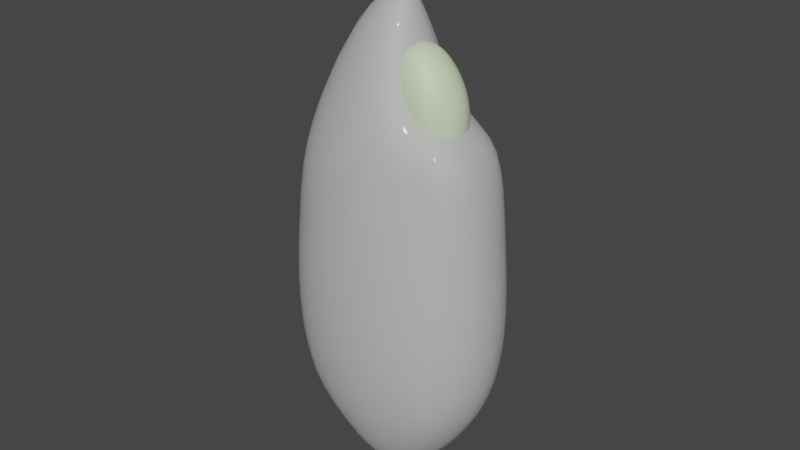 # Source: Rice.blend  (saved by Blender 3.6.11; exported with 4.5.12 LTS)
import bpy
from mathutils import Matrix  # noqa: F401  (used for matrix-valued properties, if any)

bpy.ops.wm.read_factory_settings(use_empty=True)
scene = bpy.context.scene
scene.name = 'Scene'

# ---- collections
col_collection = bpy.data.collections.new('Collection'); scene.collection.children.link(col_collection)

# ---- materials (node trees are filled in below, after node groups)
mat_material = bpy.data.materials.new('Material')
mat_material.alpha_threshold = 0.0
mat_material.roughness = 0.5
mat_material.line_color = (0.0, 0.0, 0.0, 1.0)
mat_material_001 = bpy.data.materials.new('Material.001')

# ---- material node trees
mat_material.use_nodes = True; mat_material.node_tree.nodes.clear()
_N = mat_material.node_tree.nodes; _L = mat_material.node_tree.links
n0 = _N.new('ShaderNodeOutputMaterial'); n0.name = 'Material Output'; n0.location = (300, 300)
n1 = _N.new('ShaderNodeBsdfPrincipled'); n1.name = 'Principled BSDF'; n1.location = (10, 300)
n1.distribution = 'GGX'
n1.subsurface_method = 'RANDOM_WALK_SKIN'
n1.inputs[2].default_value = 0.6142
n1.inputs[3].default_value = 1.45
n1.inputs[4].default_value = 0.8425
n1.inputs[13].default_value = 0.8386
n1.inputs[18].default_value = 0.3228
n1.inputs[19].default_value = 0.09646
n1.inputs[27].default_value = (0.0, 0.0, 0.0, 1.0)
n1.inputs[28].default_value = 1.0
_L.new(n1.outputs[0], n0.inputs[0])
n0.is_active_output = True
mat_material_001.use_nodes = True; mat_material_001.node_tree.nodes.clear()
_N = mat_material_001.node_tree.nodes; _L = mat_material_001.node_tree.links
n0 = _N.new('ShaderNodeBsdfPrincipled'); n0.name = 'Principled BSDF'; n0.location = (10, 300)
n0.distribution = 'GGX'
n0.subsurface_method = 'RANDOM_WALK_SKIN'
n0.inputs[0].default_value = (0.6614, 0.8, 0.5021, 1.0)
n0.inputs[3].default_value = 1.45
n0.inputs[27].default_value = (0.0, 0.0, 0.0, 1.0)
n0.inputs[28].default_value = 1.0
n1 = _N.new('ShaderNodeOutputMaterial'); n1.name = 'Material Output'; n1.location = (300, 300)
_L.new(n0.outputs[0], n1.inputs[0])
n1.is_active_output = True

# ---- world
world_world = bpy.data.worlds.new('World'); scene.world = world_world
world_world.use_nodes = True; world_world.node_tree.nodes.clear()
_N = world_world.node_tree.nodes; _L = world_world.node_tree.links
n0 = _N.new('ShaderNodeOutputWorld'); n0.name = 'World Output'; n0.location = (300, 300)
n1 = _N.new('ShaderNodeBackground'); n1.name = 'Background'; n1.location = (10, 300)
n1.inputs[0].default_value = (0.05088, 0.05088, 0.05088, 1.0)
_L.new(n1.outputs[0], n0.inputs[0])
n0.is_active_output = True
world_world.color = (0.05088, 0.05088, 0.05088)
world_world.use_sun_shadow = False
world_world.sun_shadow_jitter_overblur = 0.0

# ---- meshes
me_cube = bpy.data.meshes.new('Cube')
me_cube.from_pydata([(0.541, 0.541, 1.061), (0.5, 0.5, -0.4875), (0.541, -0.541, 1.061), (0.5, -0.5, -0.4875), (-0.541, 0.541, 1.061), (-0.5, 0.5, -0.4875), (-0.541, -0.541, 1.061), (-0.5, -0.5, -0.4875), (-0.5729, 0.2966, -0.5683), (-0.6096, 1.583e-08, -0.6077), (-0.5729, -0.2966, -0.5683), (0.2966, 0.5729, -0.5875), (5.588e-09, 0.6096, -0.6694), (-0.2966, 0.5729, -0.5875), (0.5733, 0.5733, 0.7178), (0.6096, 0.6096, 0.1957), (0.5729, 0.5729, -0.2369), (-0.5729, -0.5729, -0.2369), (-0.6096, -0.6096, 0.1957), (-0.5733, -0.5733, 0.7178), (0.5733, -0.5733, 0.7178), (0.6096, -0.6096, 0.1957), (0.5729, -0.5729, -0.2369), (-0.5733, 0.5733, 0.7178), (-0.6096, 0.6096, 0.1957), (-0.5729, 0.5729, -0.2369), (0.2672, -0.6556, 1.107), (-1.024e-09, -0.7193, 1.276), (-0.3394, -0.6556, 1.199), (0.6753, 0.3394, 1.409), (0.6931, -4.603e-08, 1.429), (0.6753, -0.3394, 1.409), (-0.2966, -0.5729, -0.5875), (-9.313e-10, -0.6096, -0.6694), (0.2966, -0.5729, -0.5875), (-0.6556, -0.3394, 1.199), (-0.7193, 6.184e-09, 1.276), (-0.6556, 0.3394, 1.199), (-0.3394, 0.6556, 1.199), (3.372e-09, 0.7193, 1.276), (0.2672, 0.6556, 1.107), (0.5729, -0.2966, -0.5683), (0.6096, -1.863e-09, -0.6077), (0.5729, 0.2966, -0.5683), (0.278, 0.6164, 1.378), (1.017e-08, 0.4591, 1.795), (-0.4158, 0.4158, 1.601), (0.1999, 2.665e-08, 1.506), (0.197, 0.111, 2.554), (-0.2228, -1.663e-08, 2.274), (0.278, -0.6164, 1.378), (-1.294e-08, -0.4591, 1.795), (-0.4158, -0.4158, 1.601), (0.3162, -0.729, -0.26), (0.3331, -0.7818, 0.2033), (0.3173, -0.7316, 0.7599), (-1.024e-08, -0.7818, -0.2805), (1.304e-08, -0.8395, 0.2098), (9.433e-09, -0.7878, 0.7941), (-0.3162, -0.729, -0.26), (-0.3331, -0.7818, 0.2033), (-0.3173, -0.7316, 0.7599), (-0.729, -0.3162, -0.26), (-0.7818, -0.3331, 0.2033), (-0.7316, -0.3173, 0.7599), (-0.7818, 2.515e-08, -0.2805), (-0.8395, 1.024e-08, 0.2098), (-0.7878, -1.94e-09, 0.7941), (-0.729, 0.3162, -0.26), (-0.7818, 0.3331, 0.2033), (-0.7316, 0.3173, 0.7599), (-0.3162, 0.3162, -0.8461), (-7.451e-09, 0.3331, -1.019), (0.3162, 0.3162, -0.8461), (-0.3331, -1.397e-08, -0.9432), (0.0, -5.588e-09, -1.168), (0.3331, 5.588e-09, -0.9432), (-0.3162, -0.3162, -0.8461), (1.49e-08, -0.3331, -1.019), (0.3162, -0.3162, -0.8461), (0.729, 0.3162, -0.26), (0.7818, 0.3331, 0.2033), (0.7316, 0.3173, 0.7599), (0.7818, -1.397e-08, -0.2805), (0.8395, 9.313e-09, 0.2098), (0.7878, 9.32e-09, 0.7941), (0.729, -0.3162, -0.26), (0.7818, -0.3331, 0.2033), (0.7316, -0.3173, 0.7599), (-0.3162, 0.729, -0.26), (-0.3331, 0.7818, 0.2033), (-0.3173, 0.7316, 0.7599), (2.142e-08, 0.7818, -0.2805), (1.304e-08, 0.8395, 0.2098), (-5.581e-09, 0.7878, 0.7941), (0.3162, 0.729, -0.26), (0.3331, 0.7818, 0.2033), (0.3173, 0.7316, 0.7599), (0.2699, 0.1681, 1.825), (0.4138, 0.2332, 1.621), (0.4771, 0.1681, 1.387), (0.3161, -0.01219, 1.842), (0.4768, -0.01219, 1.645), (0.5233, -0.01219, 1.404), (0.2699, -0.1925, 1.825), (0.4138, -0.2576, 1.621), (0.4771, -0.1925, 1.387), (0.1582, -0.2672, 1.782), (0.2618, -0.3593, 1.563), (0.3654, -0.2672, 1.344), (0.04654, -0.1925, 1.74), (0.1098, -0.2576, 1.505), (0.2538, -0.1925, 1.302), (0.4097, -0.01219, 1.251), (0.0002923, -0.01219, 1.722), (0.04685, -0.01219, 1.482), (0.2075, -0.01219, 1.284), (0.04654, 0.1681, 1.74), (0.1098, 0.2332, 1.505), (0.2538, 0.1681, 1.302), (0.114, -0.01219, 1.876), (0.1582, 0.2428, 1.782), (0.2618, 0.3349, 1.563), (0.3654, 0.2428, 1.344), (0.3459, 0.2151, 1.737), (0.4594, 0.2151, 1.497), (0.4042, -0.01219, 1.759), (0.5177, -0.01219, 1.519), (0.5124, 0.08641, 1.401), (0.4602, 0.1205, 1.639), (0.3061, 0.08641, 1.837), (0.3459, -0.2395, 1.737), (0.4594, -0.2395, 1.497), (0.5124, -0.1108, 1.401), (0.4602, -0.1449, 1.639), (0.3061, -0.1108, 1.837), (0.2051, -0.3337, 1.683), (0.3186, -0.3337, 1.443), (0.4261, -0.2502, 1.368), (0.344, -0.3325, 1.594), (0.2197, -0.2502, 1.805), (0.06427, -0.2395, 1.63), (0.1778, -0.2395, 1.39), (0.3252, -0.1248, 1.255), (0.3039, -0.2502, 1.322), (0.1797, -0.3325, 1.532), (0.09758, -0.2502, 1.758), (0.005948, -0.01219, 1.608), (0.1195, -0.01219, 1.368), (0.01121, -0.1108, 1.725), (0.2176, -0.1108, 1.289), (0.06345, -0.1449, 1.488), (0.06427, 0.2151, 1.63), (0.1778, 0.2151, 1.39), (0.2176, 0.08641, 1.289), (0.06345, 0.1205, 1.488), (0.01121, 0.08641, 1.725), (0.1287, 0.1471, 1.845), (0.2051, 0.3093, 1.683), (0.3186, 0.3093, 1.443), (0.3039, 0.2259, 1.322), (0.1797, 0.3081, 1.532), (0.09758, 0.2259, 1.758), (0.3949, 0.1471, 1.282), (0.1985, 0.1004, 1.871), (0.4647, 0.1004, 1.308), (0.4261, 0.2259, 1.368), (0.344, 0.3081, 1.594), (0.2197, 0.2259, 1.805), (0.2274, -0.01219, 1.882), (0.4935, -0.01219, 1.319), (0.1985, -0.1248, 1.871), (0.4647, -0.1248, 1.308), (0.1287, -0.1714, 1.845), (0.3949, -0.1714, 1.282), (0.05899, -0.1248, 1.818), (0.0301, -0.01219, 1.807), (0.2963, -0.01219, 1.244), (0.05899, 0.1004, 1.818), (0.3252, 0.1004, 1.255), (0.4342, 0.1583, 1.308), (0.2813, 0.2848, 1.712), (0.3947, 0.2848, 1.472), (0.1769, 0.1583, 1.852), (0.496, 0.05842, 1.331), (0.3891, 0.1108, 1.753), (0.5025, 0.1108, 1.513), (0.2388, 0.05842, 1.875), (0.496, -0.08281, 1.331), (0.3891, -0.1352, 1.753), (0.5025, -0.1352, 1.513), (0.2388, -0.08281, 1.875), (0.4342, -0.1827, 1.308), (0.2813, -0.3092, 1.712), (0.3947, -0.3092, 1.472), (0.1769, -0.1827, 1.852), (0.3467, -0.1827, 1.275), (0.1289, -0.3092, 1.654), (0.2423, -0.3092, 1.414), (0.08946, -0.1827, 1.819), (0.02761, -0.08281, 1.795), (0.2849, -0.08281, 1.251), (0.02116, -0.1352, 1.613), (0.1346, -0.1352, 1.373), (0.1346, 0.1108, 1.373), (0.02761, 0.05842, 1.795), (0.2849, 0.05842, 1.251), (0.02116, 0.1108, 1.613), (0.2423, 0.2848, 1.414), (0.08946, 0.1583, 1.819), (0.3467, 0.1583, 1.275), (0.1289, 0.2848, 1.654)], [], [(44, 45, 48, 47), (45, 46, 49, 48), (47, 48, 51, 50), (48, 49, 52, 51), (0, 40, 44, 29), (40, 39, 45, 44), (39, 38, 46, 45), (38, 4, 37, 46), (46, 37, 36, 49), (49, 36, 35, 52), (52, 35, 6, 28), (51, 52, 28, 27), (50, 51, 27, 26), (31, 50, 26, 2), (30, 47, 50, 31), (29, 44, 47, 30), (53, 54, 57, 56), (54, 55, 58, 57), (56, 57, 60, 59), (57, 58, 61, 60), (3, 22, 53, 34), (22, 21, 54, 53), (21, 20, 55, 54), (20, 2, 26, 55), (55, 26, 27, 58), (58, 27, 28, 61), (61, 28, 6, 19), (60, 61, 19, 18), (59, 60, 18, 17), (32, 59, 17, 7), (33, 56, 59, 32), (34, 53, 56, 33), (62, 63, 66, 65), (63, 64, 67, 66), (65, 66, 69, 68), (66, 67, 70, 69), (7, 17, 62, 10), (17, 18, 63, 62), (18, 19, 64, 63), (19, 6, 35, 64), (64, 35, 36, 67), (67, 36, 37, 70), (70, 37, 4, 23), (69, 70, 23, 24), (68, 69, 24, 25), (8, 68, 25, 5), (9, 65, 68, 8), (10, 62, 65, 9), (71, 72, 75, 74), (72, 73, 76, 75), (74, 75, 78, 77), (75, 76, 79, 78), (5, 13, 71, 8), (13, 12, 72, 71), (12, 11, 73, 72), (11, 1, 43, 73), (73, 43, 42, 76), (76, 42, 41, 79), (79, 41, 3, 34), (78, 79, 34, 33), (77, 78, 33, 32), (10, 77, 32, 7), (9, 74, 77, 10), (8, 71, 74, 9), (80, 81, 84, 83), (81, 82, 85, 84), (83, 84, 87, 86), (84, 85, 88, 87), (1, 16, 80, 43), (16, 15, 81, 80), (15, 14, 82, 81), (14, 0, 29, 82), (82, 29, 30, 85), (85, 30, 31, 88), (88, 31, 2, 20), (87, 88, 20, 21), (86, 87, 21, 22), (41, 86, 22, 3), (42, 83, 86, 41), (43, 80, 83, 42), (89, 90, 93, 92), (90, 91, 94, 93), (92, 93, 96, 95), (93, 94, 97, 96), (5, 25, 89, 13), (25, 24, 90, 89), (24, 23, 91, 90), (23, 4, 38, 91), (91, 38, 39, 94), (94, 39, 40, 97), (97, 40, 0, 14), (96, 97, 14, 15), (95, 96, 15, 16), (11, 95, 16, 1), (12, 92, 95, 11), (13, 89, 92, 12), (113, 163, 180, 165), (123, 166, 180, 163), (100, 165, 180, 166), (122, 158, 181, 167), (158, 121, 168, 181), (181, 168, 98, 124), (167, 181, 124, 99), (123, 159, 182, 166), (159, 122, 167, 182), (182, 167, 99, 125), (166, 182, 125, 100), (121, 157, 183, 168), (120, 164, 183, 157), (98, 168, 183, 164), (113, 165, 184, 170), (100, 128, 184, 165), (103, 170, 184, 128), (99, 124, 185, 129), (124, 98, 130, 185), (185, 130, 101, 126), (129, 185, 126, 102), (100, 125, 186, 128), (125, 99, 129, 186), (186, 129, 102, 127), (128, 186, 127, 103), (98, 164, 187, 130), (120, 169, 187, 164), (101, 130, 187, 169), (113, 170, 188, 172), (103, 133, 188, 170), (106, 172, 188, 133), (102, 126, 189, 134), (126, 101, 135, 189), (189, 135, 104, 131), (134, 189, 131, 105), (103, 127, 190, 133), (127, 102, 134, 190), (190, 134, 105, 132), (133, 190, 132, 106), (101, 169, 191, 135), (120, 171, 191, 169), (104, 135, 191, 171), (113, 172, 192, 174), (106, 138, 192, 172), (109, 174, 192, 138), (105, 131, 193, 139), (131, 104, 140, 193), (193, 140, 107, 136), (139, 193, 136, 108), (106, 132, 194, 138), (132, 105, 139, 194), (194, 139, 108, 137), (138, 194, 137, 109), (104, 171, 195, 140), (120, 173, 195, 171), (107, 140, 195, 173), (113, 174, 196, 143), (109, 144, 196, 174), (112, 143, 196, 144), (108, 136, 197, 145), (136, 107, 146, 197), (197, 146, 110, 141), (145, 197, 141, 111), (109, 137, 198, 144), (137, 108, 145, 198), (198, 145, 111, 142), (144, 198, 142, 112), (107, 173, 199, 146), (120, 175, 199, 173), (110, 146, 199, 175), (110, 175, 200, 149), (120, 176, 200, 175), (114, 149, 200, 176), (113, 143, 201, 177), (112, 150, 201, 143), (116, 177, 201, 150), (111, 141, 202, 151), (141, 110, 149, 202), (202, 149, 114, 147), (151, 202, 147, 115), (112, 142, 203, 150), (142, 111, 151, 203), (203, 151, 115, 148), (150, 203, 148, 116), (116, 148, 204, 154), (148, 115, 155, 204), (204, 155, 118, 153), (154, 204, 153, 119), (114, 176, 205, 156), (120, 178, 205, 176), (117, 156, 205, 178), (113, 177, 206, 179), (116, 154, 206, 177), (119, 179, 206, 154), (115, 147, 207, 155), (147, 114, 156, 207), (207, 156, 117, 152), (155, 207, 152, 118), (119, 153, 208, 160), (153, 118, 161, 208), (208, 161, 122, 159), (160, 208, 159, 123), (117, 178, 209, 162), (120, 157, 209, 178), (121, 162, 209, 157), (113, 179, 210, 163), (119, 160, 210, 179), (123, 163, 210, 160), (118, 152, 211, 161), (152, 117, 162, 211), (211, 162, 121, 158), (161, 211, 158, 122)])
me_cube.polygons.foreach_set('use_smooth', [True] * 208)
me_cube.polygons.foreach_set('material_index', [0, 0, 0, 0, 0, 0, 0, 0, 0, 0, 0, 0, 0, 0, 0, 0, 0, 0, 0, 0, 0, 0, 0, 0, 0, 0, 0, 0, 0, 0, 0, 0, 0, 0, 0, 0, 0, 0, 0, 0, 0, 0, 0, 0, 0, 0, 0, 0, 0, 0, 0, 0, 0, 0, 0, 0, 0, 0, 0, 0, 0, 0, 0, 0, 0, 0, 0, 0, 0, 0, 0, 0, 0, 0, 0, 0, 0, 0, 0, 0, 0, 0, 0, 0, 0, 0, 0, 0, 0, 0, 0, 0, 0, 0, 0, 0, 1, 1, 1, 1, 1, 1, 1, 1, 1, 1, 1, 1, 1, 1, 1, 1, 1, 1, 1, 1, 1, 1, 1, 1, 1, 1, 1, 1, 1, 1, 1, 1, 1, 1, 1, 1, 1, 1, 1, 1, 1, 1, 1, 1, 1, 1, 1, 1, 1, 1, 1, 1, 1, 1, 1, 1, 1, 1, 1, 1, 1, 1, 1, 1, 1, 1, 1, 1, 1, 1, 1, 1, 1, 1, 1, 1, 1, 1, 1, 1, 1, 1, 1, 1, 1, 1, 1, 1, 1, 1, 1, 1, 1, 1, 1, 1, 1, 1, 1, 1, 1, 1, 1, 1, 1, 1, 1, 1, 1, 1, 1, 1])
_uv = me_cube.uv_layers.new(name='UVMap')
_uv.uv.foreach_set('vector', [0.6875, 0.5625, 0.75, 0.5625, 0.75, 0.625, 0.6875, 0.625, 0.75, 0.5625, 0.8125, 0.5625, 0.8125, 0.625, 0.75, 0.625, 0.6875, 0.625, 0.75, 0.625, 0.75, 0.6875, 0.6875, 0.6875, 0.75, 0.625, 0.8125, 0.625, 0.8125, 0.6875, 0.75, 0.6875, 0.625, 0.5, 0.6875, 0.5, 0.6875, 0.5625, 0.625, 0.5625, 0.6875, 0.5, 0.75, 0.5, 0.75, 0.5625, 0.6875, 0.5625, 0.75, 0.5, 0.8125, 0.5, 0.8125, 0.5625, 0.75, 0.5625, 0.8125, 0.5, 0.875, 0.5, 0.875, 0.5625, 0.8125, 0.5625, 0.8125, 0.5625, 0.875, 0.5625, 0.875, 0.625, 0.8125, 0.625, 0.8125, 0.625, 0.875, 0.625, 0.875, 0.6875, 0.8125, 0.6875, 0.8125, 0.6875, 0.875, 0.6875, 0.875, 0.75, 0.8125, 0.75, 0.75, 0.6875, 0.8125, 0.6875, 0.8125, 0.75, 0.75, 0.75, 0.6875, 0.6875, 0.75, 0.6875, 0.75, 0.75, 0.6875, 0.75, 0.625, 0.6875, 0.6875, 0.6875, 0.6875, 0.75, 0.625, 0.75, 0.625, 0.625, 0.6875, 0.625, 0.6875, 0.6875, 0.625, 0.6875, 0.625, 0.5625, 0.6875, 0.5625, 0.6875, 0.625, 0.625, 0.625, 0.4375, 0.8125, 0.5, 0.8125, 0.5, 0.875, 0.4375, 0.875, 0.5, 0.8125, 0.5625, 0.8125, 0.5625, 0.875, 0.5, 0.875, 0.4375, 0.875, 0.5, 0.875, 0.5, 0.9375, 0.4375, 0.9375, 0.5, 0.875, 0.5625, 0.875, 0.5625, 0.9375, 0.5, 0.9375, 0.375, 0.75, 0.4375, 0.75, 0.4375, 0.8125, 0.375, 0.8125, 0.4375, 0.75, 0.5, 0.75, 0.5, 0.8125, 0.4375, 0.8125, 0.5, 0.75, 0.5625, 0.75, 0.5625, 0.8125, 0.5, 0.8125, 0.5625, 0.75, 0.625, 0.75, 0.625, 0.8125, 0.5625, 0.8125, 0.5625, 0.8125, 0.625, 0.8125, 0.625, 0.875, 0.5625, 0.875, 0.5625, 0.875, 0.625, 0.875, 0.625, 0.9375, 0.5625, 0.9375, 0.5625, 0.9375, 0.625, 0.9375, 0.625, 1.0, 0.5625, 1.0, 0.5, 0.9375, 0.5625, 0.9375, 0.5625, 1.0, 0.5, 1.0, 0.4375, 0.9375, 0.5, 0.9375, 0.5, 1.0, 0.4375, 1.0, 0.375, 0.9375, 0.4375, 0.9375, 0.4375, 1.0, 0.375, 1.0, 0.375, 0.875, 0.4375, 0.875, 0.4375, 0.9375, 0.375, 0.9375, 0.375, 0.8125, 0.4375, 0.8125, 0.4375, 0.875, 0.375, 0.875, 0.4375, 0.0625, 0.5, 0.0625, 0.5, 0.125, 0.4375, 0.125, 0.5, 0.0625, 0.5625, 0.0625, 0.5625, 0.125, 0.5, 0.125, 0.4375, 0.125, 0.5, 0.125, 0.5, 0.1875, 0.4375, 0.1875, 0.5, 0.125, 0.5625, 0.125, 0.5625, 0.1875, 0.5, 0.1875, 0.375, 0.0, 0.4375, 0.0, 0.4375, 0.0625, 0.375, 0.0625, 0.4375, 0.0, 0.5, 0.0, 0.5, 0.0625, 0.4375, 0.0625, 0.5, 0.0, 0.5625, 0.0, 0.5625, 0.0625, 0.5, 0.0625, 0.5625, 0.0, 0.625, 0.0, 0.625, 0.0625, 0.5625, 0.0625, 0.5625, 0.0625, 0.625, 0.0625, 0.625, 0.125, 0.5625, 0.125, 0.5625, 0.125, 0.625, 0.125, 0.625, 0.1875, 0.5625, 0.1875, 0.5625, 0.1875, 0.625, 0.1875, 0.625, 0.25, 0.5625, 0.25, 0.5, 0.1875, 0.5625, 0.1875, 0.5625, 0.25, 0.5, 0.25, 0.4375, 0.1875, 0.5, 0.1875, 0.5, 0.25, 0.4375, 0.25, 0.375, 0.1875, 0.4375, 0.1875, 0.4375, 0.25, 0.375, 0.25, 0.375, 0.125, 0.4375, 0.125, 0.4375, 0.1875, 0.375, 0.1875, 0.375, 0.0625, 0.4375, 0.0625, 0.4375, 0.125, 0.375, 0.125, 0.1875, 0.5625, 0.25, 0.5625, 0.25, 0.625, 0.1875, 0.625, 0.25, 0.5625, 0.3125, 0.5625, 0.3125, 0.625, 0.25, 0.625, 0.1875, 0.625, 0.25, 0.625, 0.25, 0.6875, 0.1875, 0.6875, 0.25, 0.625, 0.3125, 0.625, 0.3125, 0.6875, 0.25, 0.6875, 0.125, 0.5, 0.1875, 0.5, 0.1875, 0.5625, 0.125, 0.5625, 0.1875, 0.5, 0.25, 0.5, 0.25, 0.5625, 0.1875, 0.5625, 0.25, 0.5, 0.3125, 0.5, 0.3125, 0.5625, 0.25, 0.5625, 0.3125, 0.5, 0.375, 0.5, 0.375, 0.5625, 0.3125, 0.5625, 0.3125, 0.5625, 0.375, 0.5625, 0.375, 0.625, 0.3125, 0.625, 0.3125, 0.625, 0.375, 0.625, 0.375, 0.6875, 0.3125, 0.6875, 0.3125, 0.6875, 0.375, 0.6875, 0.375, 0.75, 0.3125, 0.75, 0.25, 0.6875, 0.3125, 0.6875, 0.3125, 0.75, 0.25, 0.75, 0.1875, 0.6875, 0.25, 0.6875, 0.25, 0.75, 0.1875, 0.75, 0.125, 0.6875, 0.1875, 0.6875, 0.1875, 0.75, 0.125, 0.75, 0.125, 0.625, 0.1875, 0.625, 0.1875, 0.6875, 0.125, 0.6875, 0.125, 0.5625, 0.1875, 0.5625, 0.1875, 0.625, 0.125, 0.625, 0.4375, 0.5625, 0.5, 0.5625, 0.5, 0.625, 0.4375, 0.625, 0.5, 0.5625, 0.5625, 0.5625, 0.5625, 0.625, 0.5, 0.625, 0.4375, 0.625, 0.5, 0.625, 0.5, 0.6875, 0.4375, 0.6875, 0.5, 0.625, 0.5625, 0.625, 0.5625, 0.6875, 0.5, 0.6875, 0.375, 0.5, 0.4375, 0.5, 0.4375, 0.5625, 0.375, 0.5625, 0.4375, 0.5, 0.5, 0.5, 0.5, 0.5625, 0.4375, 0.5625, 0.5, 0.5, 0.5625, 0.5, 0.5625, 0.5625, 0.5, 0.5625, 0.5625, 0.5, 0.625, 0.5, 0.625, 0.5625, 0.5625, 0.5625, 0.5625, 0.5625, 0.625, 0.5625, 0.625, 0.625, 0.5625, 0.625, 0.5625, 0.625, 0.625, 0.625, 0.625, 0.6875, 0.5625, 0.6875, 0.5625, 0.6875, 0.625, 0.6875, 0.625, 0.75, 0.5625, 0.75, 0.5, 0.6875, 0.5625, 0.6875, 0.5625, 0.75, 0.5, 0.75, 0.4375, 0.6875, 0.5, 0.6875, 0.5, 0.75, 0.4375, 0.75, 0.375, 0.6875, 0.4375, 0.6875, 0.4375, 0.75, 0.375, 0.75, 0.375, 0.625, 0.4375, 0.625, 0.4375, 0.6875, 0.375, 0.6875, 0.375, 0.5625, 0.4375, 0.5625, 0.4375, 0.625, 0.375, 0.625, 0.4375, 0.3125, 0.5, 0.3125, 0.5, 0.375, 0.4375, 0.375, 0.5, 0.3125, 0.5625, 0.3125, 0.5625, 0.375, 0.5, 0.375, 0.4375, 0.375, 0.5, 0.375, 0.5, 0.4375, 0.4375, 0.4375, 0.5, 0.375, 0.5625, 0.375, 0.5625, 0.4375, 0.5, 0.4375, 0.375, 0.25, 0.4375, 0.25, 0.4375, 0.3125, 0.375, 0.3125, 0.4375, 0.25, 0.5, 0.25, 0.5, 0.3125, 0.4375, 0.3125, 0.5, 0.25, 0.5625, 0.25, 0.5625, 0.3125, 0.5, 0.3125, 0.5625, 0.25, 0.625, 0.25, 0.625, 0.3125, 0.5625, 0.3125, 0.5625, 0.3125, 0.625, 0.3125, 0.625, 0.375, 0.5625, 0.375, 0.5625, 0.375, 0.625, 0.375, 0.625, 0.4375, 0.5625, 0.4375, 0.5625, 0.4375, 0.625, 0.4375, 0.625, 0.5, 0.5625, 0.5, 0.5, 0.4375, 0.5625, 0.4375, 0.5625, 0.5, 0.5, 0.5, 0.4375, 0.4375, 0.5, 0.4375, 0.5, 0.5, 0.4375, 0.5, 0.375, 0.4375, 0.4375, 0.4375, 0.4375, 0.5, 0.375, 0.5, 0.375, 0.375, 0.4375, 0.375, 0.4375, 0.4375, 0.375, 0.4375, 0.375, 0.3125, 0.4375, 0.3125, 0.4375, 0.375, 0.375, 0.375, 0.6875, 0.0, 0.7188, 0.125, 0.6875, 0.1684, 0.6563, 0.125, 0.75, 0.25, 0.6875, 0.2593, 0.6875, 0.1684, 0.7188, 0.125, 0.625, 0.25, 0.6563, 0.125, 0.6875, 0.1684, 0.6875, 0.2593, 0.75, 0.5, 0.75, 0.6244, 0.6875, 0.6238, 0.6875, 0.5, 0.75, 0.6244, 0.75, 0.75, 0.6875, 0.7407, 0.6875, 0.6238, 0.6875, 0.6238, 0.6875, 0.7407, 0.625, 0.75, 0.625, 0.6244, 0.6875, 0.5, 0.6875, 0.6238, 0.625, 0.6244, 0.625, 0.5, 0.75, 0.25, 0.75, 0.3756, 0.6875, 0.3762, 0.6875, 0.2593, 0.75, 0.3756, 0.75, 0.5, 0.6875, 0.5, 0.6875, 0.3762, 0.6875, 0.3762, 0.6875, 0.5, 0.625, 0.5, 0.625, 0.3756, 0.6875, 0.2593, 0.6875, 0.3762, 0.625, 0.3756, 0.625, 0.25, 0.75, 0.75, 0.7188, 0.875, 0.6875, 0.8316, 0.6875, 0.7407, 0.6875, 1.0, 0.6563, 0.875, 0.6875, 0.8316, 0.7188, 0.875, 0.625, 0.75, 0.6875, 0.7407, 0.6875, 0.8316, 0.6563, 0.875, 0.5625, 0.0, 0.5938, 0.125, 0.5625, 0.1684, 0.5313, 0.125, 0.625, 0.25, 0.5625, 0.2593, 0.5625, 0.1684, 0.5938, 0.125, 0.5, 0.25, 0.5313, 0.125, 0.5625, 0.1684, 0.5625, 0.2593, 0.625, 0.5, 0.625, 0.6244, 0.5625, 0.6238, 0.5625, 0.5, 0.625, 0.6244, 0.625, 0.75, 0.5625, 0.7407, 0.5625, 0.6238, 0.5625, 0.6238, 0.5625, 0.7407, 0.5, 0.75, 0.5, 0.6244, 0.5625, 0.5, 0.5625, 0.6238, 0.5, 0.6244, 0.5, 0.5, 0.625, 0.25, 0.625, 0.3756, 0.5625, 0.3762, 0.5625, 0.2593, 0.625, 0.3756, 0.625, 0.5, 0.5625, 0.5, 0.5625, 0.3762, 0.5625, 0.3762, 0.5625, 0.5, 0.5, 0.5, 0.5, 0.3756, 0.5625, 0.2593, 0.5625, 0.3762, 0.5, 0.3756, 0.5, 0.25, 0.625, 0.75, 0.5938, 0.875, 0.5625, 0.8316, 0.5625, 0.7407, 0.5625, 1.0, 0.5313, 0.875, 0.5625, 0.8316, 0.5938, 0.875, 0.5, 0.75, 0.5625, 0.7407, 0.5625, 0.8316, 0.5313, 0.875, 0.4375, 0.0, 0.4688, 0.125, 0.4375, 0.1684, 0.4063, 0.125, 0.5, 0.25, 0.4375, 0.2593, 0.4375, 0.1684, 0.4688, 0.125, 0.375, 0.25, 0.4063, 0.125, 0.4375, 0.1684, 0.4375, 0.2593, 0.5, 0.5, 0.5, 0.6244, 0.4375, 0.6238, 0.4375, 0.5, 0.5, 0.6244, 0.5, 0.75, 0.4375, 0.7407, 0.4375, 0.6238, 0.4375, 0.6238, 0.4375, 0.7407, 0.375, 0.75, 0.375, 0.6244, 0.4375, 0.5, 0.4375, 0.6238, 0.375, 0.6244, 0.375, 0.5, 0.5, 0.25, 0.5, 0.3756, 0.4375, 0.3762, 0.4375, 0.2593, 0.5, 0.3756, 0.5, 0.5, 0.4375, 0.5, 0.4375, 0.3762, 0.4375, 0.3762, 0.4375, 0.5, 0.375, 0.5, 0.375, 0.3756, 0.4375, 0.2593, 0.4375, 0.3762, 0.375, 0.3756, 0.375, 0.25, 0.5, 0.75, 0.4688, 0.875, 0.4375, 0.8316, 0.4375, 0.7407, 0.4375, 1.0, 0.4063, 0.875, 0.4375, 0.8316, 0.4688, 0.875, 0.375, 0.75, 0.4375, 0.7407, 0.4375, 0.8316, 0.4063, 0.875, 0.3125, 0.0, 0.3438, 0.125, 0.3125, 0.1684, 0.2813, 0.125, 0.375, 0.25, 0.3125, 0.2593, 0.3125, 0.1684, 0.3438, 0.125, 0.25, 0.25, 0.2813, 0.125, 0.3125, 0.1684, 0.3125, 0.2593, 0.375, 0.5, 0.375, 0.6244, 0.3125, 0.6238, 0.3125, 0.5, 0.375, 0.6244, 0.375, 0.75, 0.3125, 0.7407, 0.3125, 0.6238, 0.3125, 0.6238, 0.3125, 0.7407, 0.25, 0.75, 0.25, 0.6244, 0.3125, 0.5, 0.3125, 0.6238, 0.25, 0.6244, 0.25, 0.5, 0.375, 0.25, 0.375, 0.3756, 0.3125, 0.3762, 0.3125, 0.2593, 0.375, 0.3756, 0.375, 0.5, 0.3125, 0.5, 0.3125, 0.3762, 0.3125, 0.3762, 0.3125, 0.5, 0.25, 0.5, 0.25, 0.3756, 0.3125, 0.2593, 0.3125, 0.3762, 0.25, 0.3756, 0.25, 0.25, 0.375, 0.75, 0.3438, 0.875, 0.3125, 0.8316, 0.3125, 0.7407, 0.3125, 1.0, 0.2813, 0.875, 0.3125, 0.8316, 0.3438, 0.875, 0.25, 0.75, 0.3125, 0.7407, 0.3125, 0.8316, 0.2813, 0.875, 0.1875, 0.0, 0.2188, 0.125, 0.1875, 0.1684, 0.1563, 0.125, 0.25, 0.25, 0.1875, 0.2593, 0.1875, 0.1684, 0.2188, 0.125, 0.125, 0.25, 0.1563, 0.125, 0.1875, 0.1684, 0.1875, 0.2593, 0.25, 0.5, 0.25, 0.6244, 0.1875, 0.6238, 0.1875, 0.5, 0.25, 0.6244, 0.25, 0.75, 0.1875, 0.7407, 0.1875, 0.6238, 0.1875, 0.6238, 0.1875, 0.7407, 0.125, 0.75, 0.125, 0.6244, 0.1875, 0.5, 0.1875, 0.6238, 0.125, 0.6244, 0.125, 0.5, 0.25, 0.25, 0.25, 0.3756, 0.1875, 0.3762, 0.1875, 0.2593, 0.25, 0.3756, 0.25, 0.5, 0.1875, 0.5, 0.1875, 0.3762, 0.1875, 0.3762, 0.1875, 0.5, 0.125, 0.5, 0.125, 0.3756, 0.1875, 0.2593, 0.1875, 0.3762, 0.125, 0.3756, 0.125, 0.25, 0.25, 0.75, 0.2188, 0.875, 0.1875, 0.8316, 0.1875, 0.7407, 0.1875, 1.0, 0.1563, 0.875, 0.1875, 0.8316, 0.2188, 0.875, 0.125, 0.75, 0.1875, 0.7407, 0.1875, 0.8316, 0.1563, 0.875, 0.125, 0.75, 0.09375, 0.875, 0.0625, 0.8316, 0.0625, 0.7407, 0.0625, 1.0, 0.03125, 0.875, 0.0625, 0.8316, 0.09375, 0.875, 0.0, 0.75, 0.0625, 0.7407, 0.0625, 0.8316, 0.03125, 0.875, 0.0625, 0.0, 0.09375, 0.125, 0.0625, 0.1684, 0.03125, 0.125, 0.125, 0.25, 0.0625, 0.2593, 0.0625, 0.1684, 0.09375, 0.125, 0.0, 0.25, 0.03125, 0.125, 0.0625, 0.1684, 0.0625, 0.2593, 0.125, 0.5, 0.125, 0.6244, 0.0625, 0.6238, 0.0625, 0.5, 0.125, 0.6244, 0.125, 0.75, 0.0625, 0.7407, 0.0625, 0.6238, 0.0625, 0.6238, 0.0625, 0.7407, 0.0, 0.75, 0.0, 0.625, 0.0625, 0.5, 0.0625, 0.6238, 0.0, 0.625, 0.0, 0.5, 0.125, 0.25, 0.125, 0.3756, 0.0625, 0.3762, 0.0625, 0.2593, 0.125, 0.3756, 0.125, 0.5, 0.0625, 0.5, 0.0625, 0.3762, 0.0625, 0.3762, 0.0625, 0.5, 0.0, 0.5, 0.0, 0.375, 0.0625, 0.2593, 0.0625, 0.3762, 0.0, 0.375, 0.0, 0.25, 1.0, 0.25, 1.0, 0.375, 0.9375, 0.3762, 0.9375, 0.2593, 1.0, 0.375, 1.0, 0.5, 0.9375, 0.5, 0.9375, 0.3762, 0.9375, 0.3762, 0.9375, 0.5, 0.875, 0.5, 0.875, 0.3756, 0.9375, 0.2593, 0.9375, 0.3762, 0.875, 0.3756, 0.875, 0.25, 1.0, 0.75, 0.9688, 0.875, 0.9375, 0.8316, 0.9375, 0.7407, 0.9375, 1.0, 0.9063, 0.875, 0.9375, 0.8316, 0.9688, 0.875, 0.875, 0.75, 0.9375, 0.7407, 0.9375, 0.8316, 0.9063, 0.875, 0.9375, 0.0, 0.9688, 0.125, 0.9375, 0.1684, 0.9063, 0.125, 1.0, 0.25, 0.9375, 0.2593, 0.9375, 0.1684, 0.9688, 0.125, 0.875, 0.25, 0.9063, 0.125, 0.9375, 0.1684, 0.9375, 0.2593, 1.0, 0.5, 1.0, 0.625, 0.9375, 0.6238, 0.9375, 0.5, 1.0, 0.625, 1.0, 0.75, 0.9375, 0.7407, 0.9375, 0.6238, 0.9375, 0.6238, 0.9375, 0.7407, 0.875, 0.75, 0.875, 0.6244, 0.9375, 0.5, 0.9375, 0.6238, 0.875, 0.6244, 0.875, 0.5, 0.875, 0.25, 0.875, 0.3756, 0.8125, 0.3762, 0.8125, 0.2593, 0.875, 0.3756, 0.875, 0.5, 0.8125, 0.5, 0.8125, 0.3762, 0.8125, 0.3762, 0.8125, 0.5, 0.75, 0.5, 0.75, 0.3756, 0.8125, 0.2593, 0.8125, 0.3762, 0.75, 0.3756, 0.75, 0.25, 0.875, 0.75, 0.8438, 0.875, 0.8125, 0.8316, 0.8125, 0.7407, 0.8125, 1.0, 0.7813, 0.875, 0.8125, 0.8316, 0.8438, 0.875, 0.75, 0.75, 0.8125, 0.7407, 0.8125, 0.8316, 0.7813, 0.875, 0.8125, 0.0, 0.8438, 0.125, 0.8125, 0.1684, 0.7813, 0.125, 0.875, 0.25, 0.8125, 0.2593, 0.8125, 0.1684, 0.8438, 0.125, 0.75, 0.25, 0.7813, 0.125, 0.8125, 0.1684, 0.8125, 0.2593, 0.875, 0.5, 0.875, 0.6244, 0.8125, 0.6238, 0.8125, 0.5, 0.875, 0.6244, 0.875, 0.75, 0.8125, 0.7407, 0.8125, 0.6238, 0.8125, 0.6238, 0.8125, 0.7407, 0.75, 0.75, 0.75, 0.6244, 0.8125, 0.5, 0.8125, 0.6238, 0.75, 0.6244, 0.75, 0.5])
me_cube.materials.append(mat_material)
me_cube.materials.append(mat_material_001)
me_cube.use_mirror_vertex_groups = False
me_cube.update()

# ---- objects
ob_cube = bpy.data.objects.new('Cube', me_cube)

# ---- transforms, parenting, visibility, modifiers, constraints
ob_cube.location = (0.0, -0.7865, 0.0)
ob_cube.scale = (0.7643, 0.5141, 0.8527)
ob_cube.lock_rotations_4d = False
ob_cube.empty_display_type = 'ARROWS'
ob_cube.lineart.crease_threshold = 0.0
_m = ob_cube.modifiers.new('Subdivision', 'SUBSURF')
_m.levels = 2

# ---- collection membership
col_collection.objects.link(ob_cube)

# ---- scene / render settings (as saved in the file)
scene.frame_start = 1; scene.frame_end = 250; scene.frame_set(1)
scene.render.engine = 'CYCLES'
scene.cycles.sampling_pattern = 'TABULATED_SOBOL'
scene.view_settings.view_transform = 'Filmic'
bpy.context.view_layer.update()

# ---- added for rendering (the .blend has no active camera and no usable light): camera, sun
cam_auto = bpy.data.cameras.new('AutoCamera')
cam_auto.lens = 50.0
cam_auto.sensor_width = 36.0
cam_auto.clip_end = 1000.0
ob_auto_camera = bpy.data.objects.new('AutoCamera', cam_auto)
scene.collection.objects.link(ob_auto_camera)
ob_auto_camera.location = (3.26592, -4.70558, 3.20365)
ob_auto_camera.rotation_euler = (1.09748, -7.21219e-08, 0.694738)
scene.camera = ob_auto_camera
light_auto_sun = bpy.data.lights.new('AutoSun', 'SUN')
light_auto_sun.energy = 3.0
light_auto_sun.angle = 0.0523599
ob_auto_sun = bpy.data.objects.new('AutoSun', light_auto_sun)
scene.collection.objects.link(ob_auto_sun)
ob_auto_sun.rotation_euler = (0.872665, 0.174533, 0.523599)
bpy.context.view_layer.update()
